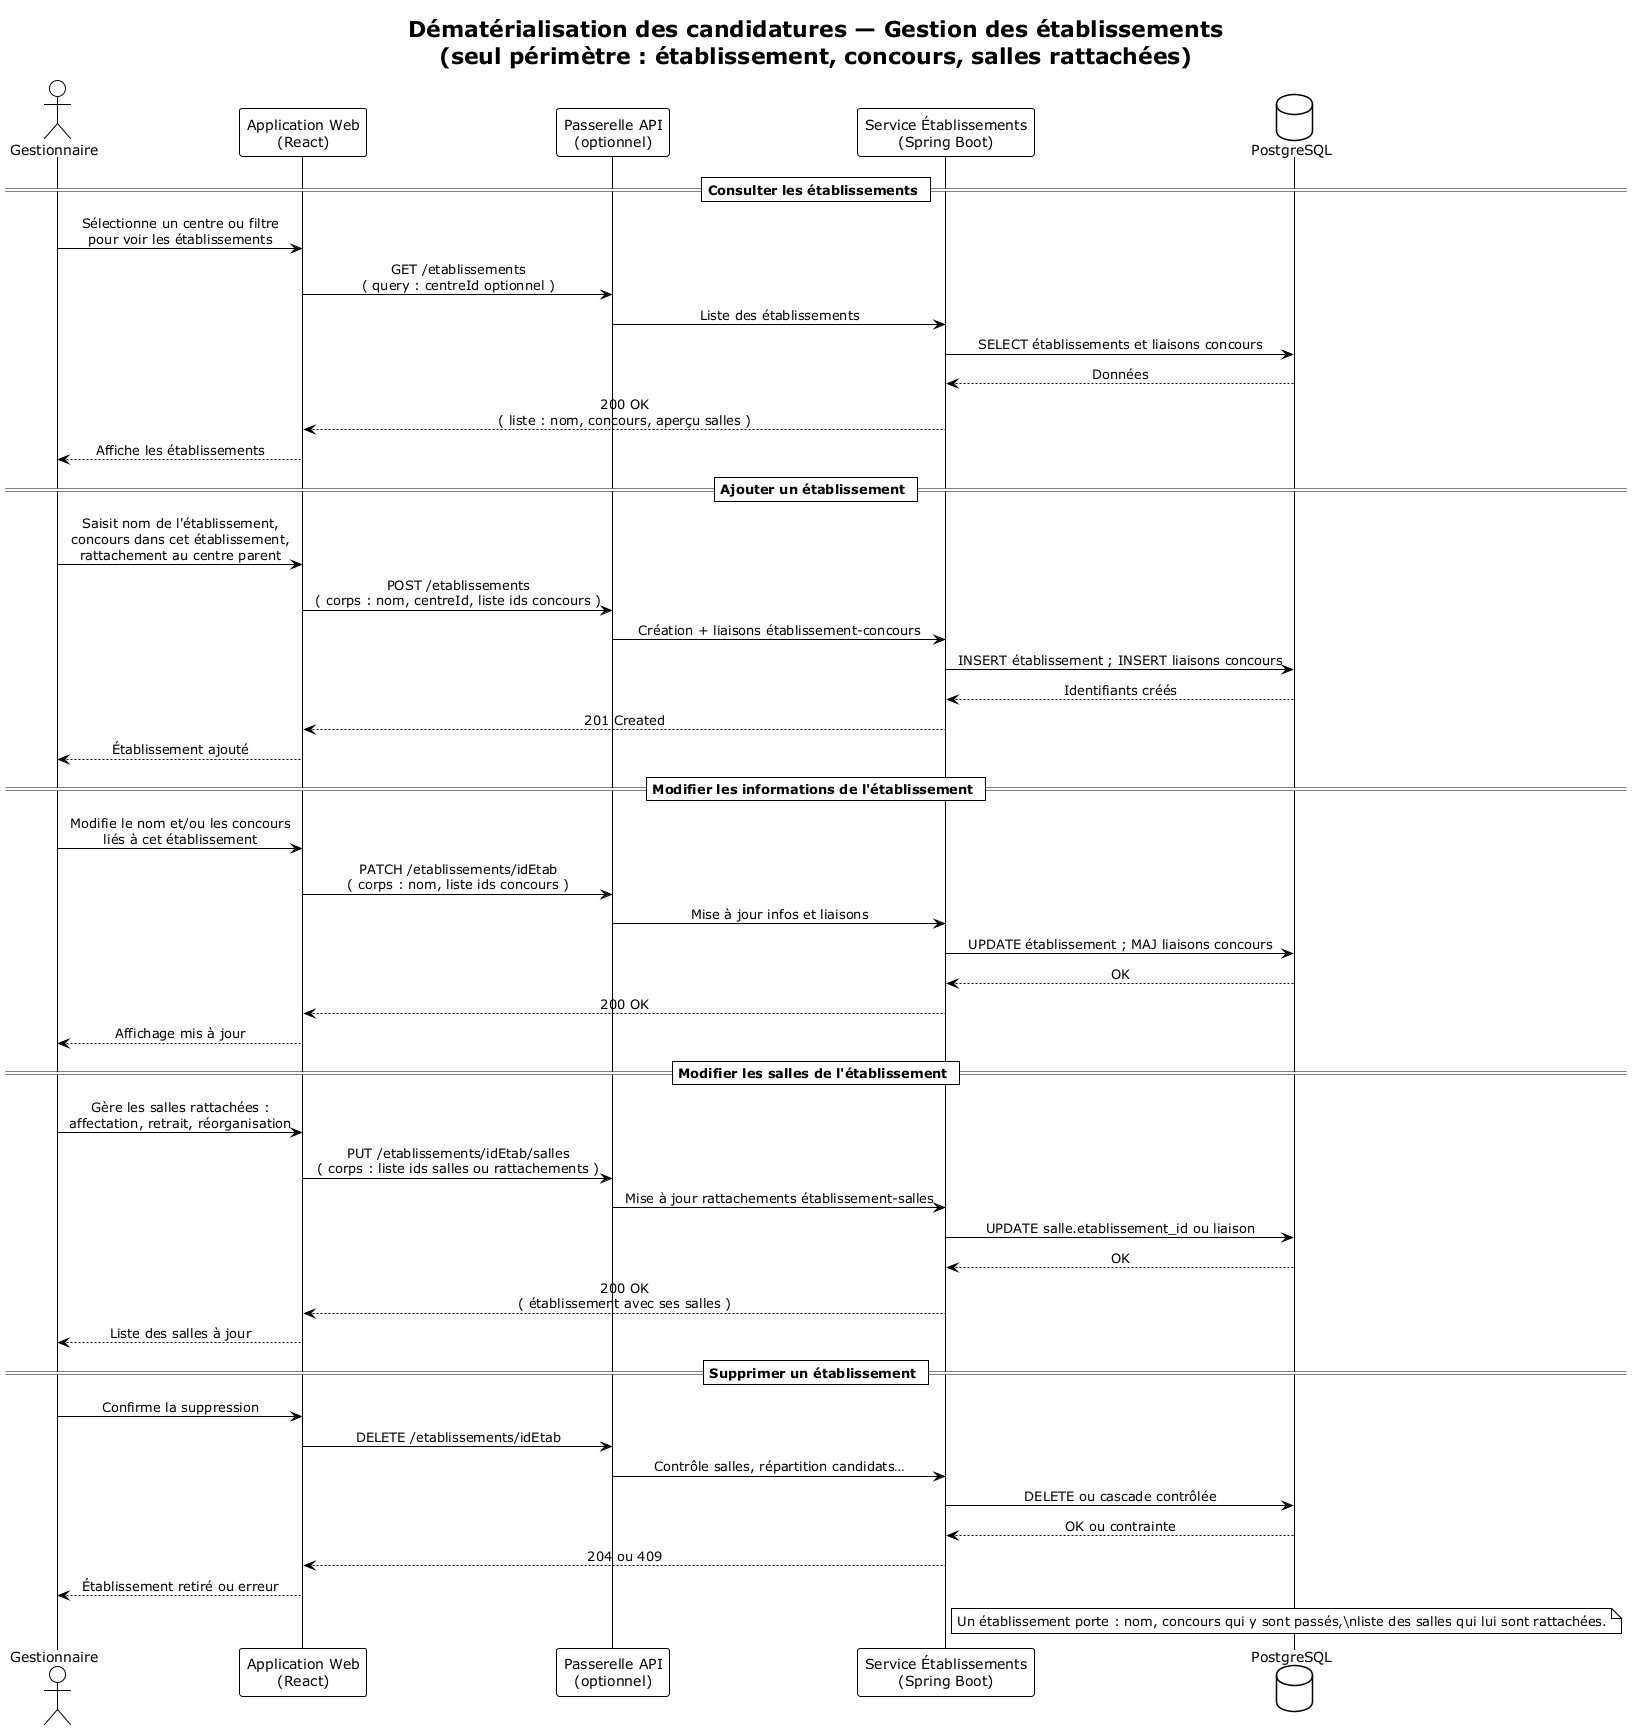

The diagram above was rendered by PlantUML. Its source (embedded in the PNG):
@startuml diagramme-sequence-gestion-etablissements
!theme plain
skinparam sequenceMessageAlign center
skinparam responseMessageBelowArrow true

title Dématérialisation des candidatures — Gestion des établissements\n(seul périmètre : établissement, concours, salles rattachées)

actor "Gestionnaire" as Gestionnaire
participant "Application Web\n(React)" as React
participant "Passerelle API\n(optionnel)" as GW
participant "Service Établissements\n(Spring Boot)" as Svc
database "PostgreSQL" as DB

== Consulter les établissements ==
Gestionnaire -> React : Sélectionne un centre ou filtre\npour voir les établissements
React -> GW : GET /etablissements\n( query : centreId optionnel )
GW -> Svc : Liste des établissements
Svc -> DB : SELECT établissements et liaisons concours
DB --> Svc : Données
Svc --> React : 200 OK\n( liste : nom, concours, aperçu salles )
React --> Gestionnaire : Affiche les établissements

== Ajouter un établissement ==
Gestionnaire -> React : Saisit nom de l'établissement,\nconcours dans cet établissement,\nrattachement au centre parent
React -> GW : POST /etablissements\n( corps : nom, centreId, liste ids concours )
GW -> Svc : Création + liaisons établissement-concours
Svc -> DB : INSERT établissement ; INSERT liaisons concours
DB --> Svc : Identifiants créés
Svc --> React : 201 Created
React --> Gestionnaire : Établissement ajouté

== Modifier les informations de l'établissement ==
Gestionnaire -> React : Modifie le nom et/ou les concours\nliés à cet établissement
React -> GW : PATCH /etablissements/idEtab\n( corps : nom, liste ids concours )
GW -> Svc : Mise à jour infos et liaisons
Svc -> DB : UPDATE établissement ; MAJ liaisons concours
DB --> Svc : OK
Svc --> React : 200 OK
React --> Gestionnaire : Affichage mis à jour

== Modifier les salles de l'établissement ==
Gestionnaire -> React : Gère les salles rattachées :\naffectation, retrait, réorganisation
React -> GW : PUT /etablissements/idEtab/salles\n( corps : liste ids salles ou rattachements )
GW -> Svc : Mise à jour rattachements établissement-salles
Svc -> DB : UPDATE salle.etablissement_id ou liaison
DB --> Svc : OK
Svc --> React : 200 OK\n( établissement avec ses salles )
React --> Gestionnaire : Liste des salles à jour

== Supprimer un établissement ==
Gestionnaire -> React : Confirme la suppression
React -> GW : DELETE /etablissements/idEtab
GW -> Svc : Contrôle salles, répartition candidats…
Svc -> DB : DELETE ou cascade contrôlée
DB --> Svc : OK ou contrainte
Svc --> React : 204 ou 409
React --> Gestionnaire : Établissement retiré ou erreur

note right of Svc
  Un établissement porte : nom, concours qui y sont passés,\nliste des salles qui lui sont rattachées.
end note

@enduml